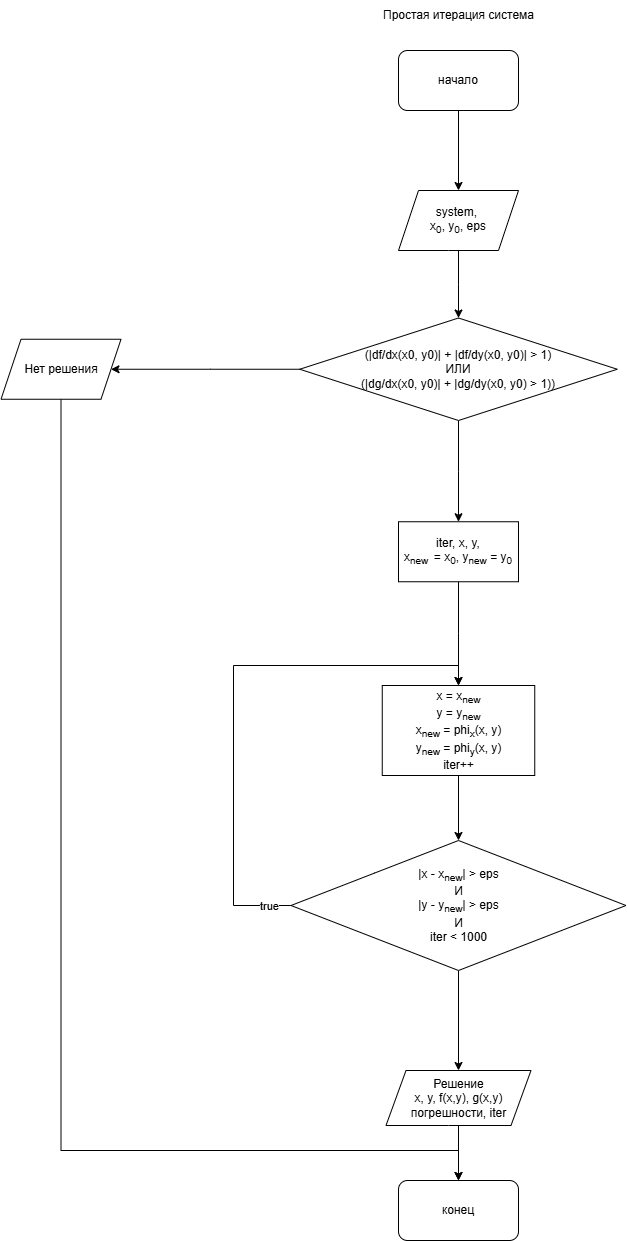

The diagram above was exported from draw.io. Its source (the exported page's mxGraphModel, read from the mxfile embedded in the PNG):
<mxGraphModel dx="1995" dy="1640" grid="1" gridSize="10" guides="1" tooltips="1" connect="1" arrows="1" fold="1" page="0" pageScale="1" pageWidth="827" pageHeight="1169" math="0" shadow="0">
  <root>
    <mxCell id="0" />
    <mxCell id="1" parent="0" />
    <mxCell id="2" value="" style="edgeStyle=orthogonalEdgeStyle;rounded=0;orthogonalLoop=1;jettySize=auto;html=1;" edge="1" source="3" target="5" parent="1">
      <mxGeometry relative="1" as="geometry" />
    </mxCell>
    <mxCell id="3" value="начало" style="rounded=1;whiteSpace=wrap;html=1;" vertex="1" parent="1">
      <mxGeometry x="3915" y="100" width="120" height="60" as="geometry" />
    </mxCell>
    <mxCell id="4" value="" style="edgeStyle=orthogonalEdgeStyle;rounded=0;orthogonalLoop=1;jettySize=auto;html=1;" edge="1" source="5" target="9" parent="1">
      <mxGeometry relative="1" as="geometry" />
    </mxCell>
    <mxCell id="5" value="system,&amp;nbsp;&lt;div&gt;x&lt;sub&gt;0&lt;/sub&gt;, y&lt;sub&gt;0&lt;/sub&gt;, eps&lt;/div&gt;" style="shape=parallelogram;perimeter=parallelogramPerimeter;whiteSpace=wrap;html=1;fixedSize=1;rounded=1;arcSize=0;" vertex="1" parent="1">
      <mxGeometry x="3915" y="240" width="120" height="60" as="geometry" />
    </mxCell>
    <mxCell id="6" value="Простая итерация система" style="text;html=1;align=center;verticalAlign=middle;resizable=0;points=[];autosize=1;strokeColor=none;fillColor=none;" vertex="1" parent="1">
      <mxGeometry x="3890" y="50" width="170" height="30" as="geometry" />
    </mxCell>
    <mxCell id="7" value="" style="edgeStyle=orthogonalEdgeStyle;rounded=0;orthogonalLoop=1;jettySize=auto;html=1;" edge="1" source="9" target="11" parent="1">
      <mxGeometry relative="1" as="geometry" />
    </mxCell>
    <mxCell id="8" value="" style="edgeStyle=orthogonalEdgeStyle;rounded=0;orthogonalLoop=1;jettySize=auto;html=1;" edge="1" source="9" target="13" parent="1">
      <mxGeometry relative="1" as="geometry" />
    </mxCell>
    <mxCell id="9" value="&lt;div&gt;(|df/dx(x0, y0)| + |df/dy(x0, y0)| &amp;gt; 1)&lt;/div&gt;&lt;div&gt;ИЛИ&lt;/div&gt;&lt;div&gt;&lt;span style=&quot;background-color: transparent; color: light-dark(rgb(0, 0, 0), rgb(255, 255, 255));&quot;&gt;(|dg/dx(x0, y0)| + |dg/dy(x0, y0) &amp;gt; 1))&lt;/span&gt;&lt;/div&gt;" style="rhombus;whiteSpace=wrap;html=1;rounded=1;arcSize=0;" vertex="1" parent="1">
      <mxGeometry x="3816.25" y="367.5" width="317.5" height="102.5" as="geometry" />
    </mxCell>
    <mxCell id="10" style="edgeStyle=orthogonalEdgeStyle;rounded=0;orthogonalLoop=1;jettySize=auto;html=1;entryX=0.5;entryY=0;entryDx=0;entryDy=0;" edge="1" source="11" target="22" parent="1">
      <mxGeometry relative="1" as="geometry">
        <Array as="points">
          <mxPoint x="3578" y="1200" />
          <mxPoint x="3975" y="1200" />
        </Array>
      </mxGeometry>
    </mxCell>
    <mxCell id="11" value="Нет решения" style="shape=parallelogram;perimeter=parallelogramPerimeter;whiteSpace=wrap;html=1;fixedSize=1;rounded=1;arcSize=0;" vertex="1" parent="1">
      <mxGeometry x="3517.5" y="388.75" width="120" height="60" as="geometry" />
    </mxCell>
    <mxCell id="12" value="" style="edgeStyle=orthogonalEdgeStyle;rounded=0;orthogonalLoop=1;jettySize=auto;html=1;" edge="1" source="13" target="15" parent="1">
      <mxGeometry relative="1" as="geometry" />
    </mxCell>
    <mxCell id="13" value="iter, x, y,&lt;div&gt;x&lt;sub&gt;new&amp;nbsp;&amp;nbsp;&lt;/sub&gt;= x&lt;sub&gt;0&lt;/sub&gt;, y&lt;sub&gt;new&lt;/sub&gt;&amp;nbsp;= y&lt;sub&gt;0&lt;/sub&gt;&lt;/div&gt;" style="whiteSpace=wrap;html=1;rounded=1;arcSize=0;" vertex="1" parent="1">
      <mxGeometry x="3915" y="571.25" width="120" height="60" as="geometry" />
    </mxCell>
    <mxCell id="14" value="" style="edgeStyle=orthogonalEdgeStyle;rounded=0;orthogonalLoop=1;jettySize=auto;html=1;" edge="1" source="15" target="19" parent="1">
      <mxGeometry relative="1" as="geometry" />
    </mxCell>
    <mxCell id="15" value="&lt;div&gt;x = x&lt;sub&gt;new&lt;/sub&gt;&lt;/div&gt;&lt;div&gt;y = y&lt;sub&gt;new&lt;/sub&gt;&lt;/div&gt;&lt;div&gt;x&lt;sub&gt;new&lt;/sub&gt; = phi&lt;sub&gt;x&lt;/sub&gt;(x, y)&lt;/div&gt;&lt;div&gt;y&lt;sub&gt;new&lt;/sub&gt; = phi&lt;sub&gt;y&lt;/sub&gt;(x, y)&lt;/div&gt;&lt;div&gt;iter++&lt;/div&gt;" style="whiteSpace=wrap;html=1;rounded=1;arcSize=0;" vertex="1" parent="1">
      <mxGeometry x="3898.75" y="735" width="152.5" height="90" as="geometry" />
    </mxCell>
    <mxCell id="16" style="edgeStyle=orthogonalEdgeStyle;rounded=0;orthogonalLoop=1;jettySize=auto;html=1;entryX=0.5;entryY=0;entryDx=0;entryDy=0;" edge="1" source="19" target="15" parent="1">
      <mxGeometry relative="1" as="geometry">
        <Array as="points">
          <mxPoint x="3750" y="955" />
          <mxPoint x="3750" y="715" />
          <mxPoint x="3975" y="715" />
        </Array>
      </mxGeometry>
    </mxCell>
    <mxCell id="17" value="true" style="edgeLabel;html=1;align=center;verticalAlign=middle;resizable=0;points=[];" vertex="1" connectable="0" parent="16">
      <mxGeometry x="-0.918" relative="1" as="geometry">
        <mxPoint as="offset" />
      </mxGeometry>
    </mxCell>
    <mxCell id="18" value="" style="edgeStyle=orthogonalEdgeStyle;rounded=0;orthogonalLoop=1;jettySize=auto;html=1;" edge="1" source="19" target="21" parent="1">
      <mxGeometry relative="1" as="geometry" />
    </mxCell>
    <mxCell id="19" value="|x - x&lt;sub&gt;new&lt;/sub&gt;| &amp;gt; eps&lt;div&gt;И&lt;/div&gt;&lt;div&gt;|y - y&lt;sub&gt;new&lt;/sub&gt;| &amp;gt; eps&lt;/div&gt;&lt;div&gt;И&lt;/div&gt;&lt;div&gt;iter &amp;lt; 1000&lt;/div&gt;" style="rhombus;whiteSpace=wrap;html=1;rounded=1;arcSize=0;" vertex="1" parent="1">
      <mxGeometry x="3807.5" y="890" width="335" height="130" as="geometry" />
    </mxCell>
    <mxCell id="20" value="" style="edgeStyle=orthogonalEdgeStyle;rounded=0;orthogonalLoop=1;jettySize=auto;html=1;" edge="1" source="21" target="22" parent="1">
      <mxGeometry relative="1" as="geometry" />
    </mxCell>
    <mxCell id="21" value="Решение&lt;br&gt;x, y, f(x,y), g(x,y)&lt;div&gt;погрешности, iter&lt;/div&gt;" style="shape=parallelogram;perimeter=parallelogramPerimeter;whiteSpace=wrap;html=1;fixedSize=1;rounded=1;arcSize=0;" vertex="1" parent="1">
      <mxGeometry x="3902.5" y="1120" width="145" height="55" as="geometry" />
    </mxCell>
    <mxCell id="22" value="конец" style="rounded=1;whiteSpace=wrap;html=1;" vertex="1" parent="1">
      <mxGeometry x="3915" y="1230" width="120" height="60" as="geometry" />
    </mxCell>
  </root>
</mxGraphModel>